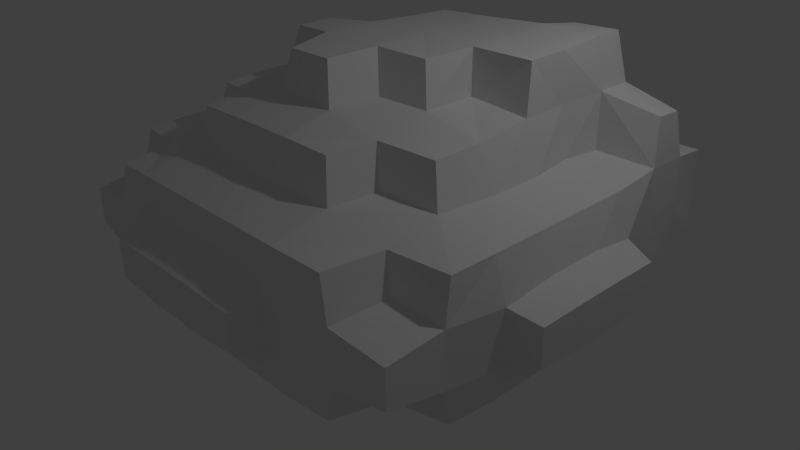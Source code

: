 # Source: Meteor4.blend  (saved by Blender 2.71.0; exported with 4.5.12 LTS)
import bpy
from mathutils import Matrix  # noqa: F401  (used for matrix-valued properties, if any)

bpy.ops.wm.read_factory_settings(use_empty=True)
scene = bpy.context.scene
scene.name = 'Scene'

# ---- collections
col_collection_1 = bpy.data.collections.new('Collection 1'); scene.collection.children.link(col_collection_1)

# ---- world
world_world = bpy.data.worlds.new('World'); scene.world = world_world
world_world.color = (0.05088, 0.05088, 0.05088)
world_world.use_sun_shadow = False
world_world.sun_shadow_jitter_overblur = 0.0
world_world.cycles.sampling_method = 'MANUAL'
world_world.cycles.sample_map_resolution = 256

# ---- cameras
cam_camera = bpy.data.cameras.new('Camera')
cam_camera.clip_end = 100.0
cam_camera.lens = 35.0
cam_camera.sensor_width = 32.0
cam_camera.sensor_height = 18.0
cam_camera.ortho_scale = 7.314
cam_camera.dof.focus_distance = 0.0
cam_camera.dof.aperture_fstop = 128.0

# ---- lights
light_lamp = bpy.data.lights.new('Lamp', 'POINT')
light_lamp.transmission_factor = 0.0
light_lamp.cutoff_distance = 30.0
light_lamp.energy = 100.0
light_lamp.shadow_buffer_clip_start = 1.001
light_lamp.shadow_soft_size = 0.1
light_lamp.shadow_maximum_resolution = 0.006
light_lamp.use_absolute_resolution = True
light_lamp.cycles.use_multiple_importance_sampling = False

# ---- meshes
me_cube_001 = bpy.data.meshes.new('Cube.001')
me_cube_001.from_pydata([(3.193, 6.469, 1.2), (5.6, 6.418, 1.133), (-1.366, 6.469, -1.2), (-1.366, 6.469, 1.2), (-3.5, 6.423, -0.9601), (-3.5, 6.423, 0.9601), (6.004, -4.778, -1.267), (6.004, -4.778, 1.267), (1.065, -6.887, -1.2), (3.182, -6.857, -0.9601), (1.065, -6.887, 1.2), (3.182, -6.857, 0.9601), (5.598, -6.504, -0.9601), (5.598, -6.504, 0.9601), (-1.366, -6.887, 1.2), (-3.5, -6.857, 0.9601), (-5.592, 5.029, 1.267), (-5.26, 6.095, -0.9601), (-5.592, -4.778, -1.267), (-5.592, -4.778, 1.267), (8.168, 1.395, -1.2), (8.168, -0.5588, 1.2), (8.133, 3.088, -0.9601), (8.133, 3.088, 0.9601), (8.133, -2.531, 0.9601), (7.755, 4.762, -0.9601), (7.755, 4.762, 0.9601), (7.695, 6.282, -0.75), (7.755, -4.437, -0.9601), (7.596, -6.347, -0.6667), (-7.889, 1.395, 1.2), (-7.858, 3.088, -0.9601), (-7.858, 3.088, 0.9601), (-7.477, 4.762, 0.9601), (-7.305, 5.998, -0.6667), (-7.305, 5.998, 0.6667), (-7.477, -4.437, -0.9601), (-7.305, -6.347, -0.6667), (-7.305, -6.347, 0.6667), (-0.9932, -2.214, 6.096), (0.7089, -2.214, 6.096), (-1.1, 3.089, 6.194), (1.079, 3.088, 6.23), (5.905, 1.395, 2.835), (5.905, -0.5588, 2.835), (-3.197, 1.106, 6.096), (-3.197, -0.2274, 6.096), (-1.377, 1.403, 6.226), (-1.377, -0.5592, 6.226), (2.801, -0.2274, 6.096), (3.546, 3.366, 2.914), (5.598, 3.088, 2.788), (3.182, 1.403, 6.229), (-3.821, 3.366, 2.914), (1.079, 1.403, 6.226), (3.546, -2.852, 2.914), (5.598, -2.531, 2.788), (1.079, -0.5592, 6.226), (-3.821, -2.852, 2.914), (1.468, 5.029, 2.914), (3.182, 4.762, 2.788), (5.6, 4.766, 2.641), (-1.774, 5.029, 2.914), (-3.5, 4.762, 2.788), (1.079, 6.095, 2.633), (3.182, 6.095, 2.639), (5.6, 6.268, 2.641), (-1.377, 6.095, 2.633), (-3.487, 6.058, 2.4), (1.065, -4.68, 2.835), (3.182, -4.437, 2.788), (5.598, -4.437, 2.44), (-1.366, -4.68, 2.835), (-3.5, -4.437, 2.788), (1.065, -6.445, 2.4), (3.193, -6.445, 2.4), (5.195, -6.347, 2.334), (-1.366, -6.445, 2.4), (-3.487, -6.445, 2.4), (-5.485, -0.5588, 2.835), (-5.485, 1.395, 2.835), (-5.26, 3.088, 2.788), (-5.26, -2.531, 2.788), (-5.26, 4.762, 2.44), (-4.896, 5.998, 2.334), (-5.26, -4.437, 2.44), (-4.896, -6.347, 2.334), (7.695, 1.395, 2.4), (7.695, -0.5588, 2.4), (7.695, 3.089, 2.4), (7.695, -2.527, 2.4), (7.755, 4.762, 2.626), (7.596, -4.079, 2.334), (-7.412, -0.5588, 2.4), (-7.412, 1.395, 2.4), (-7.412, 3.089, 2.4), (-7.412, -2.527, 2.4), (-7.305, 4.503, 2.334), (-7.305, -4.079, 2.334), (1.468, -0.8915, 4.803), (1.468, 1.713, 4.803), (3.182, 1.403, 4.674), (3.182, -0.5592, 4.674), (5.359, 1.403, 4.492), (5.298, -0.5588, 4.245), (-1.774, -0.8915, 4.803), (-1.774, 1.713, 4.803), (-3.5, -0.5592, 4.674), (-3.5, 1.403, 4.674), (1.079, 3.088, 4.674), (3.174, 3.087, 4.483), (5.359, 3.088, 4.508), (-1.377, 3.088, 4.674), (-3.5, 3.088, 4.292), (1.079, -2.531, 4.674), (3.182, -2.531, 4.292), (5.195, -2.214, 4.167), (-1.377, -2.531, 4.674), (-3.5, -2.531, 4.292), (1.088, 4.766, 4.495), (3.174, 4.766, 4.527), (-1.384, 4.766, 4.5), (-3.197, 4.503, 4.167), (1.065, -4.156, 4.245), (2.801, -4.079, 4.167), (-1.366, -4.156, 4.245), (-3.197, -4.079, 4.167), (-4.963, -0.5588, 4.245), (-4.963, 1.395, 4.245), (-4.896, 2.808, 4.167), (-4.896, -2.214, 4.167), (6.004, 5.029, 1.267), (6.004, 5.029, -1.267), (1.065, 6.469, 1.2), (1.065, 6.469, -1.2), (3.193, 6.469, -1.2), (5.598, 6.274, -1.16), (-1.366, -6.887, -1.2), (-3.5, -6.857, -0.9601), (-5.592, 5.029, -1.267), (-5.26, 6.095, 0.9601), (-5.26, -6.504, 0.9601), (-5.26, -6.504, -0.9601), (8.168, 1.395, 1.2), (8.168, -0.5588, -1.2), (8.133, -2.531, -0.9601), (7.755, 6.274, 0.9535), (7.755, -4.437, 0.9601), (7.596, -6.347, 0.6667), (-7.889, -0.5588, 1.2), (-7.889, -0.5588, -1.2), (-7.889, 1.395, -1.2), (-7.858, -2.531, 0.9601), (-7.858, -2.531, -0.9601), (-7.477, 4.762, -0.9601), (-7.477, -4.437, 0.9601), (-0.9932, -2.214, -6.096), (0.7089, -2.214, -6.096), (-0.9932, 2.808, -6.096), (0.7089, 2.808, -6.096), (5.905, 1.395, -2.835), (5.905, -0.5588, -2.835), (-3.197, 1.106, -6.096), (-3.197, -0.2274, -6.096), (-1.377, 1.403, -6.226), (-1.377, -0.5592, -6.226), (2.801, -0.2274, -6.096), (3.546, 3.366, -2.914), (5.598, 3.088, -2.788), (2.801, 1.106, -6.096), (-3.821, 3.366, -2.914), (1.079, 1.403, -6.226), (3.546, -2.852, -2.914), (5.598, -2.531, -2.788), (1.079, -0.5592, -6.226), (-3.821, -2.852, -2.914), (1.065, 4.969, -2.835), (3.182, 4.762, -2.788), (5.598, 4.762, -2.44), (-1.366, 4.969, -2.835), (-3.5, 4.762, -2.788), (1.065, 6.058, -2.4), (3.193, 6.058, -2.4), (5.195, 5.998, -2.334), (-1.366, 6.058, -2.4), (-3.487, 6.058, -2.4), (1.065, -4.68, -2.835), (3.182, -4.437, -2.788), (5.598, -4.437, -2.44), (-1.366, -4.68, -2.835), (-3.5, -4.437, -2.788), (1.065, -6.445, -2.4), (3.193, -6.445, -2.4), (5.195, -6.347, -2.334), (-1.366, -6.445, -2.4), (-3.487, -6.445, -2.4), (-5.485, -0.5588, -2.835), (-5.485, 1.395, -2.835), (-5.26, 3.088, -2.788), (-5.26, -2.531, -2.788), (-5.26, 4.762, -2.44), (-4.896, 5.998, -2.334), (-5.26, -4.437, -2.44), (-4.896, -6.347, -2.334), (7.695, 1.395, -2.4), (7.695, -0.5588, -2.4), (7.695, 3.089, -2.4), (7.695, -2.527, -2.4), (7.596, 4.503, -2.334), (7.596, -4.079, -2.334), (-7.412, -0.5588, -2.4), (-7.412, 1.395, -2.4), (-7.412, 3.089, -2.4), (-7.412, -2.527, -2.4), (-7.305, 4.503, -2.334), (-7.305, -4.079, -2.334), (1.468, -0.8915, -4.803), (1.468, 1.713, -4.803), (3.182, 1.403, -4.674), (3.182, -0.5592, -4.674), (5.298, 1.395, -4.245), (5.298, -0.5588, -4.245), (-1.774, -0.8915, -4.803), (-1.774, 1.713, -4.803), (-3.5, -0.5592, -4.674), (-3.5, 1.403, -4.674), (1.079, 3.088, -4.674), (3.182, 3.088, -4.292), (5.195, 2.808, -4.167), (-1.377, 3.088, -4.674), (-3.5, 3.088, -4.292), (1.079, -2.531, -4.674), (3.182, -2.531, -4.292), (5.195, -2.214, -4.167), (-1.377, -2.531, -4.674), (-3.5, -2.531, -4.292), (1.065, 4.574, -4.245), (2.801, 4.503, -4.167), (-1.366, 4.574, -4.245), (-3.197, 4.503, -4.167), (1.065, -4.156, -4.245), (2.801, -4.079, -4.167), (-1.366, -4.156, -4.245), (-3.197, -4.079, -4.167), (-4.963, -0.5588, -4.245), (-4.963, 1.395, -4.245), (-4.896, 2.808, -4.167), (-4.896, -2.214, -4.167), (7.596, 5.029, 4.207), (1.065, -7.77, -0.75), (2.801, -7.721, -0.6667), (1.065, -7.77, 0.75), (2.801, -7.721, 0.6667), (-1.366, -7.77, 0.75), (-3.197, -7.721, 0.6667), (-1.366, -7.77, -0.75), (-3.197, -7.721, -0.6667), (-8.825, 1.395, 0.75), (-8.773, 2.808, -0.6667), (-8.773, 2.808, 0.6667), (-8.825, -0.5588, 0.75), (-8.825, -0.5588, -0.75), (-8.825, 1.395, -0.75), (-8.773, -2.214, 0.6667), (-8.773, -2.214, -0.6667), (3.174, 8.065, 0.8333), (-1.377, 8.072, -0.8), (-1.377, 8.072, 0.8), (-3.197, 7.766, -0.6667), (-3.197, 7.766, 0.6667), (1.079, 8.072, 1.0), (1.065, 8.072, -1.0), (3.182, 8.064, -0.8), (-0.9932, 9.602, -0.6667), (-0.9932, 9.602, 0.6667), (1.065, 9.673, 0.75), (1.065, 9.673, -0.75), (9.217, 1.395, -0.75), (9.217, -0.5588, 0.75), (9.159, 2.808, -0.6667), (9.159, 2.808, 0.6667), (9.159, -2.214, 0.6667), (9.217, 1.395, 0.75), (9.217, -0.5588, -0.75), (9.159, -2.214, -0.6667), (5.598, 7.858, 0.8), (7.596, 7.734, -0.6667), (5.596, 7.814, -0.75), (7.516, 7.854, 0.971), (2.801, 9.573, 0.6667), (2.801, 9.573, -0.6667), (1.065, 6.058, 4.287), (-0.9932, 5.998, 4.198), (3.182, 6.095, 4.57), (7.755, 6.274, 2.598), (7.596, 5.998, 4.155), (5.6, 4.766, 4.615), (5.598, 6.095, 4.634), (3.182, 3.088, 6.236), (3.182, 4.762, 6.343), (1.065, 4.574, 6.251), (-0.9932, 4.503, 6.175), (5.195, 5.998, 6.268), (5.298, 4.755, 6.298), (5.298, 3.089, 6.2), (5.195, 1.713, 6.128), (3.546, 5.998, 6.223), (7.596, 7.734, 2.388), (6.004, 7.734, 2.384)], [], [(10, 11, 75, 74), (11, 13, 76, 75), (289, 290, 276, 275), (23, 26, 91, 89), (1, 0, 65, 66), (15, 14, 77, 78), (138, 137, 255, 256), (11, 9, 12, 13), (33, 32, 95, 97), (13, 7, 71, 76), (3, 5, 68, 67), (24, 21, 88, 90), (23, 22, 25, 26), (14, 10, 74, 77), (32, 30, 94, 95), (16, 33, 97, 83), (47, 54, 42, 41), (56, 44, 104, 116), (82, 58, 118, 130), (56, 71, 92, 90), (60, 120, 119, 59), (58, 73, 126, 118), (44, 43, 103, 104), (81, 80, 128, 129), (70, 55, 115, 124), (59, 119, 291, 64), (63, 53, 113, 122), (73, 58, 82, 85), (80, 79, 127, 128), (62, 63, 122, 121), (43, 44, 88, 87), (50, 110, 120, 60), (72, 69, 123, 125), (43, 51, 111, 103), (73, 72, 125, 126), (79, 82, 130, 127), (292, 121, 119, 291), (63, 68, 84, 83), (63, 62, 67, 68), (50, 60, 61, 51), (53, 81, 129, 113), (60, 65, 66, 61), (59, 64, 65, 60), (69, 72, 77, 74), (55, 56, 116, 115), (72, 73, 78, 77), (56, 55, 70, 71), (44, 56, 90, 88), (51, 111, 110, 50), (71, 70, 75, 76), (70, 69, 74, 75), (80, 81, 95, 94), (79, 80, 94, 93), (69, 70, 124, 123), (78, 73, 85, 86), (53, 63, 83, 81), (51, 43, 87, 89), (61, 51, 89, 91), (85, 82, 96, 98), (81, 83, 97, 95), (82, 79, 93, 96), (107, 105, 48, 46), (109, 42, 41, 112), (100, 54, 42, 109), (101, 102, 104, 103), (108, 113, 129, 128), (117, 114, 40, 39), (108, 106, 112, 113), (114, 99, 57, 40), (105, 107, 118, 117), (112, 121, 119, 109), (113, 112, 121, 122), (101, 103, 111, 110), (100, 109, 110, 101), (114, 117, 125, 123), (117, 118, 126, 125), (104, 102, 115, 116), (102, 99, 114, 115), (109, 119, 120, 110), (118, 107, 127, 130), (115, 114, 123, 124), (107, 108, 128, 127), (57, 48, 39, 40), (49, 52, 54, 57), (91, 248, 296, 61), (48, 47, 45, 46), (106, 108, 45, 47), (108, 107, 46, 45), (105, 117, 39, 48), (99, 102, 49, 57), (102, 101, 52, 49), (112, 106, 47, 41), (101, 52, 54, 100), (151, 211, 210, 150), (150, 210, 213, 153), (132, 178, 183, 136), (136, 183, 182, 135), (138, 195, 194, 137), (142, 203, 195, 138), (135, 182, 181, 134), (145, 207, 205, 144), (153, 152, 263, 264), (139, 200, 214, 154), (164, 158, 159, 171), (173, 233, 221, 161), (199, 247, 235, 175), (173, 207, 209, 188), (177, 237, 236, 176), (175, 235, 243, 190), (161, 221, 220, 160), (198, 246, 245, 197), (187, 241, 232, 172), (176, 236, 238, 179), (180, 239, 230, 170), (190, 202, 199, 175), (197, 245, 244, 196), (179, 238, 239, 180), (160, 204, 205, 161), (167, 227, 237, 177), (189, 242, 240, 186), (160, 220, 228, 168), (190, 243, 242, 189), (196, 244, 247, 199), (179, 184, 181, 176), (180, 200, 201, 185), (180, 185, 184, 179), (167, 177, 178, 168), (170, 230, 246, 198), (177, 182, 183, 178), (176, 181, 182, 177), (186, 191, 194, 189), (172, 232, 233, 173), (189, 194, 195, 190), (173, 188, 187, 172), (161, 205, 207, 173), (168, 228, 227, 167), (188, 193, 192, 187), (187, 192, 191, 186), (197, 211, 212, 198), (196, 210, 211, 197), (186, 240, 241, 187), (195, 203, 202, 190), (170, 198, 200, 180), (168, 206, 204, 160), (178, 208, 206, 168), (202, 215, 213, 199), (198, 212, 214, 200), (199, 213, 210, 196), (224, 163, 165, 222), (226, 159, 158, 229), (217, 171, 159, 226), (218, 220, 221, 219), (225, 245, 246, 230), (234, 156, 157, 231), (225, 230, 229, 223), (231, 157, 174, 216), (222, 234, 235, 224), (229, 238, 236, 226), (230, 239, 238, 229), (218, 227, 228, 220), (217, 226, 227, 218), (231, 240, 242, 234), (234, 242, 243, 235), (221, 233, 232, 219), (219, 232, 231, 216), (226, 236, 237, 227), (235, 247, 244, 224), (232, 241, 240, 231), (224, 244, 245, 225), (174, 157, 156, 165), (166, 174, 171, 169), (174, 165, 164, 171), (165, 163, 162, 164), (223, 164, 162, 225), (225, 162, 163, 224), (222, 165, 156, 234), (216, 174, 166, 219), (219, 166, 169, 218), (229, 158, 164, 223), (218, 169, 171, 217), (57, 54, 47, 48), (251, 253, 255, 249), (261, 260, 257, 262), (277, 282, 278, 283), (140, 16, 83, 84), (30, 149, 93, 94), (143, 23, 89, 87), (133, 3, 67, 64), (26, 91, 61, 131), (19, 141, 86, 85), (134, 2, 266, 271), (290, 289, 265, 272), (3, 133, 270, 267), (149, 152, 96, 93), (131, 61, 66, 1), (7, 147, 92, 71), (155, 19, 85, 98), (147, 24, 90, 92), (137, 8, 249, 255), (15, 138, 256, 254), (13, 12, 29, 148), (141, 15, 78, 86), (0, 133, 64, 65), (5, 4, 17, 140), (138, 15, 141, 142), (152, 155, 98, 96), (144, 20, 277, 283), (23, 143, 282, 280), (24, 145, 284, 281), (26, 25, 27, 146), (145, 24, 147, 28), (28, 147, 148, 29), (21, 143, 87, 88), (265, 289, 275, 270), (149, 30, 257, 260), (31, 151, 262, 258), (31, 32, 33, 154), (152, 153, 36, 155), (154, 33, 35, 34), (155, 36, 37, 38), (5, 140, 84, 68), (140, 17, 34, 35), (142, 141, 38, 37), (17, 201, 200, 139), (20, 204, 206, 22), (8, 191, 192, 9), (134, 181, 184, 2), (25, 208, 178, 132), (18, 202, 203, 142), (9, 192, 193, 12), (22, 206, 208, 25), (6, 188, 209, 28), (36, 215, 202, 18), (28, 209, 207, 145), (154, 214, 212, 31), (12, 193, 188, 6), (2, 184, 185, 4), (153, 213, 215, 36), (144, 205, 204, 20), (137, 194, 191, 8), (4, 185, 201, 17), (31, 212, 211, 151), (252, 251, 249, 250), (255, 253, 254, 256), (14, 15, 254, 253), (10, 14, 253, 251), (8, 9, 250, 249), (11, 10, 251, 252), (9, 11, 252, 250), (261, 264, 263, 260), (262, 257, 259, 258), (151, 150, 261, 262), (150, 153, 264, 261), (152, 149, 260, 263), (32, 31, 258, 259), (30, 32, 259, 257), (267, 266, 268, 269), (1, 285, 265, 0), (267, 270, 275, 274), (133, 0, 265, 270), (135, 134, 271, 272), (5, 3, 267, 269), (2, 4, 268, 266), (4, 5, 269, 268), (275, 276, 273, 274), (271, 266, 273, 276), (146, 1, 285, 288), (266, 267, 274, 273), (282, 277, 279, 280), (283, 278, 281, 284), (143, 21, 278, 282), (145, 144, 283, 284), (21, 24, 281, 278), (20, 22, 279, 277), (22, 23, 280, 279), (13, 148, 147, 7), (141, 19, 155, 38), (33, 16, 140, 35), (1, 146, 26, 131), (27, 25, 132, 136), (12, 6, 28, 29), (36, 18, 142, 37), (17, 139, 154, 34), (272, 265, 285, 287), (285, 288, 286, 287), (146, 27, 286, 288), (272, 271, 276, 290), (136, 135, 272, 287), (136, 287, 286, 27), (308, 307, 288, 285), (1, 66, 308, 285), (64, 67, 292, 291), (121, 292, 67, 62), (61, 66, 297, 296), (65, 293, 297, 66), (64, 291, 293, 65), (297, 293, 120, 296), (119, 120, 293, 291), (110, 111, 296, 120), (51, 61, 296, 111), (110, 109, 42, 298), (110, 298, 52, 101), (52, 298, 42, 54), (297, 302, 303, 296), (304, 111, 296, 303), (101, 103, 305, 52), (111, 304, 305, 103), (293, 306, 302, 297), (120, 299, 306, 293), (120, 119, 300, 299), (121, 301, 300, 119), (121, 112, 41, 301), (42, 300, 301, 41), (300, 42, 298, 299), (305, 304, 298, 52), (303, 299, 298, 304), (302, 306, 299, 303), (288, 307, 294, 146), (146, 294, 91, 26), (308, 66, 294, 307), (91, 294, 66, 61), (294, 66, 297, 295), (294, 295, 248, 91), (297, 296, 248, 295)])
me_cube_001.use_remesh_preserve_volume = False
me_cube_001.use_remesh_preserve_attributes = False
me_cube_001.use_mirror_vertex_groups = False
me_cube_001.update()

# ---- objects
ob_meteor2 = bpy.data.objects.new('Meteor2', me_cube_001)
ob_lamp = bpy.data.objects.new('Lamp', light_lamp)
ob_camera = bpy.data.objects.new('Camera', cam_camera)

# ---- transforms, parenting, visibility, modifiers, constraints
ob_meteor2.location = (0.0, 0.0, 0.5583)
ob_meteor2.scale = (0.3641, 0.3641, 0.3641)
ob_meteor2.lineart.crease_threshold = 0.0
ob_lamp.location = (4.076, 1.005, 5.904)
ob_lamp.rotation_euler = (0.6503, 0.05522, 1.866)
ob_lamp.lock_rotations_4d = False
ob_lamp.empty_display_type = 'ARROWS'
ob_lamp.color = (0.0, 0.0, 0.0, 0.0)
ob_lamp.lineart.crease_threshold = 0.0
ob_camera.location = (7.481, -6.508, 5.344)
ob_camera.rotation_euler = (1.109, 0.01082, 0.8149)
ob_camera.lock_rotations_4d = False
ob_camera.empty_display_type = 'ARROWS'
ob_camera.color = (0.0, 0.0, 0.0, 0.0)
ob_camera.display_type = 'WIRE'
ob_camera.lineart.crease_threshold = 0.0

# ---- collection membership
col_collection_1.objects.link(ob_meteor2)
col_collection_1.objects.link(ob_lamp)
col_collection_1.objects.link(ob_camera)

# ---- scene / render settings (as saved in the file)
scene.camera = ob_camera
scene.frame_start = 1; scene.frame_end = 250; scene.frame_set(2)
scene.render.engine = 'BLENDER_EEVEE_NEXT'
scene.render.resolution_percentage = 50
scene.render.dither_intensity = 0.0
scene.cycles.use_denoising = False
scene.cycles.samples = 10
scene.cycles.sampling_pattern = 'TABULATED_SOBOL'
scene.cycles.light_sampling_threshold = 0.0
scene.cycles.use_adaptive_sampling = False
scene.cycles.use_light_tree = False
scene.cycles.blur_glossy = 0.0
scene.cycles.volume_bounces = 1
scene.cycles.pixel_filter_type = 'GAUSSIAN'
scene.cycles.sample_clamp_indirect = 0.0
scene.view_settings.view_transform = 'Standard'
bpy.context.view_layer.update()
